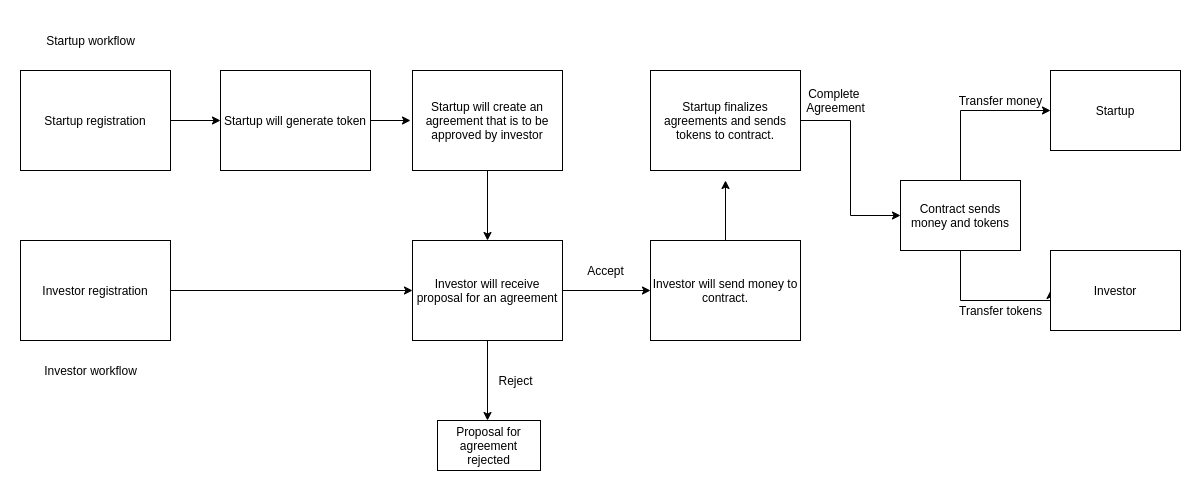

The diagram above was exported from draw.io. Its source (the exported page's mxGraphModel, read from the mxfile embedded in the PNG):
<mxGraphModel dx="1422" dy="613" grid="1" gridSize="10" guides="1" tooltips="1" connect="1" arrows="1" fold="1" page="1" pageScale="1" pageWidth="1200" pageHeight="100" math="0" shadow="0">
  <root>
    <mxCell id="0" />
    <mxCell id="1" parent="0" />
    <mxCell id="oMEVy5CqoIC7KOyWW-Z7-5" style="edgeStyle=orthogonalEdgeStyle;rounded=0;orthogonalLoop=1;jettySize=auto;html=1;exitX=1;exitY=0.5;exitDx=0;exitDy=0;" edge="1" parent="1" source="oMEVy5CqoIC7KOyWW-Z7-2">
      <mxGeometry relative="1" as="geometry">
        <mxPoint x="220" y="220" as="targetPoint" />
      </mxGeometry>
    </mxCell>
    <mxCell id="oMEVy5CqoIC7KOyWW-Z7-2" value="Startup registration" style="rounded=0;whiteSpace=wrap;html=1;" vertex="1" parent="1">
      <mxGeometry x="20" y="170" width="150" height="100" as="geometry" />
    </mxCell>
    <mxCell id="oMEVy5CqoIC7KOyWW-Z7-3" value="Startup workflow" style="text;html=1;align=center;verticalAlign=middle;resizable=0;points=[];autosize=1;" vertex="1" parent="1">
      <mxGeometry x="40" y="130" width="100" height="20" as="geometry" />
    </mxCell>
    <mxCell id="oMEVy5CqoIC7KOyWW-Z7-8" style="edgeStyle=orthogonalEdgeStyle;rounded=0;orthogonalLoop=1;jettySize=auto;html=1;exitX=1;exitY=0.5;exitDx=0;exitDy=0;" edge="1" parent="1" source="oMEVy5CqoIC7KOyWW-Z7-7">
      <mxGeometry relative="1" as="geometry">
        <mxPoint x="410" y="220" as="targetPoint" />
      </mxGeometry>
    </mxCell>
    <mxCell id="oMEVy5CqoIC7KOyWW-Z7-7" value="Startup will generate token" style="rounded=0;whiteSpace=wrap;html=1;" vertex="1" parent="1">
      <mxGeometry x="220" y="170" width="150" height="100" as="geometry" />
    </mxCell>
    <mxCell id="oMEVy5CqoIC7KOyWW-Z7-19" style="edgeStyle=orthogonalEdgeStyle;rounded=0;orthogonalLoop=1;jettySize=auto;html=1;entryX=0.5;entryY=0;entryDx=0;entryDy=0;" edge="1" parent="1" source="oMEVy5CqoIC7KOyWW-Z7-9" target="oMEVy5CqoIC7KOyWW-Z7-17">
      <mxGeometry relative="1" as="geometry" />
    </mxCell>
    <mxCell id="oMEVy5CqoIC7KOyWW-Z7-9" value="Startup will create an agreement that is to be approved by investor" style="rounded=0;whiteSpace=wrap;html=1;" vertex="1" parent="1">
      <mxGeometry x="412" y="170" width="150" height="100" as="geometry" />
    </mxCell>
    <mxCell id="oMEVy5CqoIC7KOyWW-Z7-38" style="edgeStyle=orthogonalEdgeStyle;rounded=0;orthogonalLoop=1;jettySize=auto;html=1;entryX=0;entryY=0.5;entryDx=0;entryDy=0;" edge="1" parent="1" source="oMEVy5CqoIC7KOyWW-Z7-11" target="oMEVy5CqoIC7KOyWW-Z7-28">
      <mxGeometry relative="1" as="geometry" />
    </mxCell>
    <mxCell id="oMEVy5CqoIC7KOyWW-Z7-11" value="Startup finalizes agreements and sends tokens to contract." style="rounded=0;whiteSpace=wrap;html=1;" vertex="1" parent="1">
      <mxGeometry x="650" y="170" width="150" height="100" as="geometry" />
    </mxCell>
    <mxCell id="oMEVy5CqoIC7KOyWW-Z7-13" style="edgeStyle=orthogonalEdgeStyle;rounded=0;orthogonalLoop=1;jettySize=auto;html=1;exitX=1;exitY=0.5;exitDx=0;exitDy=0;entryX=0;entryY=0.5;entryDx=0;entryDy=0;" edge="1" parent="1" source="oMEVy5CqoIC7KOyWW-Z7-14" target="oMEVy5CqoIC7KOyWW-Z7-17">
      <mxGeometry relative="1" as="geometry">
        <mxPoint x="220" y="390" as="targetPoint" />
      </mxGeometry>
    </mxCell>
    <mxCell id="oMEVy5CqoIC7KOyWW-Z7-14" value="Investor registration" style="rounded=0;whiteSpace=wrap;html=1;" vertex="1" parent="1">
      <mxGeometry x="20" y="340" width="150" height="100" as="geometry" />
    </mxCell>
    <mxCell id="oMEVy5CqoIC7KOyWW-Z7-20" style="edgeStyle=orthogonalEdgeStyle;rounded=0;orthogonalLoop=1;jettySize=auto;html=1;exitX=0.5;exitY=1;exitDx=0;exitDy=0;" edge="1" parent="1" source="oMEVy5CqoIC7KOyWW-Z7-17">
      <mxGeometry relative="1" as="geometry">
        <mxPoint x="487" y="520" as="targetPoint" />
      </mxGeometry>
    </mxCell>
    <mxCell id="oMEVy5CqoIC7KOyWW-Z7-25" style="edgeStyle=orthogonalEdgeStyle;rounded=0;orthogonalLoop=1;jettySize=auto;html=1;exitX=1;exitY=0.5;exitDx=0;exitDy=0;entryX=0;entryY=0.5;entryDx=0;entryDy=0;" edge="1" parent="1" source="oMEVy5CqoIC7KOyWW-Z7-17" target="oMEVy5CqoIC7KOyWW-Z7-18">
      <mxGeometry relative="1" as="geometry">
        <mxPoint x="680" y="280" as="targetPoint" />
      </mxGeometry>
    </mxCell>
    <mxCell id="oMEVy5CqoIC7KOyWW-Z7-17" value="Investor will receive proposal for an agreement" style="rounded=0;whiteSpace=wrap;html=1;" vertex="1" parent="1">
      <mxGeometry x="412" y="340" width="150" height="100" as="geometry" />
    </mxCell>
    <mxCell id="oMEVy5CqoIC7KOyWW-Z7-27" style="edgeStyle=orthogonalEdgeStyle;rounded=0;orthogonalLoop=1;jettySize=auto;html=1;" edge="1" parent="1" source="oMEVy5CqoIC7KOyWW-Z7-18">
      <mxGeometry relative="1" as="geometry">
        <mxPoint x="725" y="280" as="targetPoint" />
      </mxGeometry>
    </mxCell>
    <mxCell id="oMEVy5CqoIC7KOyWW-Z7-18" value="Investor will send money to contract." style="rounded=0;whiteSpace=wrap;html=1;" vertex="1" parent="1">
      <mxGeometry x="650" y="340" width="150" height="100" as="geometry" />
    </mxCell>
    <mxCell id="oMEVy5CqoIC7KOyWW-Z7-22" value="Reject" style="text;html=1;align=center;verticalAlign=middle;resizable=0;points=[];autosize=1;" vertex="1" parent="1">
      <mxGeometry x="490" y="470" width="50" height="20" as="geometry" />
    </mxCell>
    <mxCell id="oMEVy5CqoIC7KOyWW-Z7-23" value="Proposal for agreement rejected" style="rounded=0;whiteSpace=wrap;html=1;" vertex="1" parent="1">
      <mxGeometry x="437" y="520" width="103" height="50" as="geometry" />
    </mxCell>
    <mxCell id="oMEVy5CqoIC7KOyWW-Z7-26" value="Accept" style="text;html=1;align=center;verticalAlign=middle;resizable=0;points=[];autosize=1;" vertex="1" parent="1">
      <mxGeometry x="580" y="360" width="50" height="20" as="geometry" />
    </mxCell>
    <mxCell id="oMEVy5CqoIC7KOyWW-Z7-29" style="edgeStyle=orthogonalEdgeStyle;rounded=0;orthogonalLoop=1;jettySize=auto;html=1;exitX=0.5;exitY=0;exitDx=0;exitDy=0;entryX=0;entryY=0.5;entryDx=0;entryDy=0;" edge="1" parent="1" source="oMEVy5CqoIC7KOyWW-Z7-28" target="oMEVy5CqoIC7KOyWW-Z7-35">
      <mxGeometry relative="1" as="geometry" />
    </mxCell>
    <mxCell id="oMEVy5CqoIC7KOyWW-Z7-32" style="edgeStyle=orthogonalEdgeStyle;rounded=0;orthogonalLoop=1;jettySize=auto;html=1;entryX=0;entryY=0.5;entryDx=0;entryDy=0;" edge="1" parent="1" source="oMEVy5CqoIC7KOyWW-Z7-28" target="oMEVy5CqoIC7KOyWW-Z7-36">
      <mxGeometry relative="1" as="geometry">
        <Array as="points">
          <mxPoint x="960" y="400" />
        </Array>
      </mxGeometry>
    </mxCell>
    <mxCell id="oMEVy5CqoIC7KOyWW-Z7-28" value="Contract sends money and tokens" style="rounded=0;whiteSpace=wrap;html=1;" vertex="1" parent="1">
      <mxGeometry x="900" y="280" width="120" height="70" as="geometry" />
    </mxCell>
    <mxCell id="oMEVy5CqoIC7KOyWW-Z7-30" value="Transfer money&lt;br&gt;" style="text;html=1;align=center;verticalAlign=middle;resizable=0;points=[];autosize=1;" vertex="1" parent="1">
      <mxGeometry x="950" y="190" width="100" height="20" as="geometry" />
    </mxCell>
    <mxCell id="oMEVy5CqoIC7KOyWW-Z7-34" value="Transfer tokens&lt;br&gt;" style="text;html=1;align=center;verticalAlign=middle;resizable=0;points=[];autosize=1;" vertex="1" parent="1">
      <mxGeometry x="950" y="400" width="100" height="20" as="geometry" />
    </mxCell>
    <mxCell id="oMEVy5CqoIC7KOyWW-Z7-35" value="Startup" style="rounded=0;whiteSpace=wrap;html=1;" vertex="1" parent="1">
      <mxGeometry x="1050" y="170" width="130" height="80" as="geometry" />
    </mxCell>
    <mxCell id="oMEVy5CqoIC7KOyWW-Z7-36" value="Investor" style="rounded=0;whiteSpace=wrap;html=1;" vertex="1" parent="1">
      <mxGeometry x="1050" y="350" width="130" height="80" as="geometry" />
    </mxCell>
    <mxCell id="oMEVy5CqoIC7KOyWW-Z7-39" value="Complete &lt;br&gt;Agreement" style="text;html=1;align=center;verticalAlign=middle;resizable=0;points=[];autosize=1;" vertex="1" parent="1">
      <mxGeometry x="800" y="185" width="70" height="30" as="geometry" />
    </mxCell>
    <mxCell id="oMEVy5CqoIC7KOyWW-Z7-40" value="Investor workflow&lt;br&gt;" style="text;html=1;align=center;verticalAlign=middle;resizable=0;points=[];autosize=1;" vertex="1" parent="1">
      <mxGeometry x="35" y="460" width="110" height="20" as="geometry" />
    </mxCell>
  </root>
</mxGraphModel>